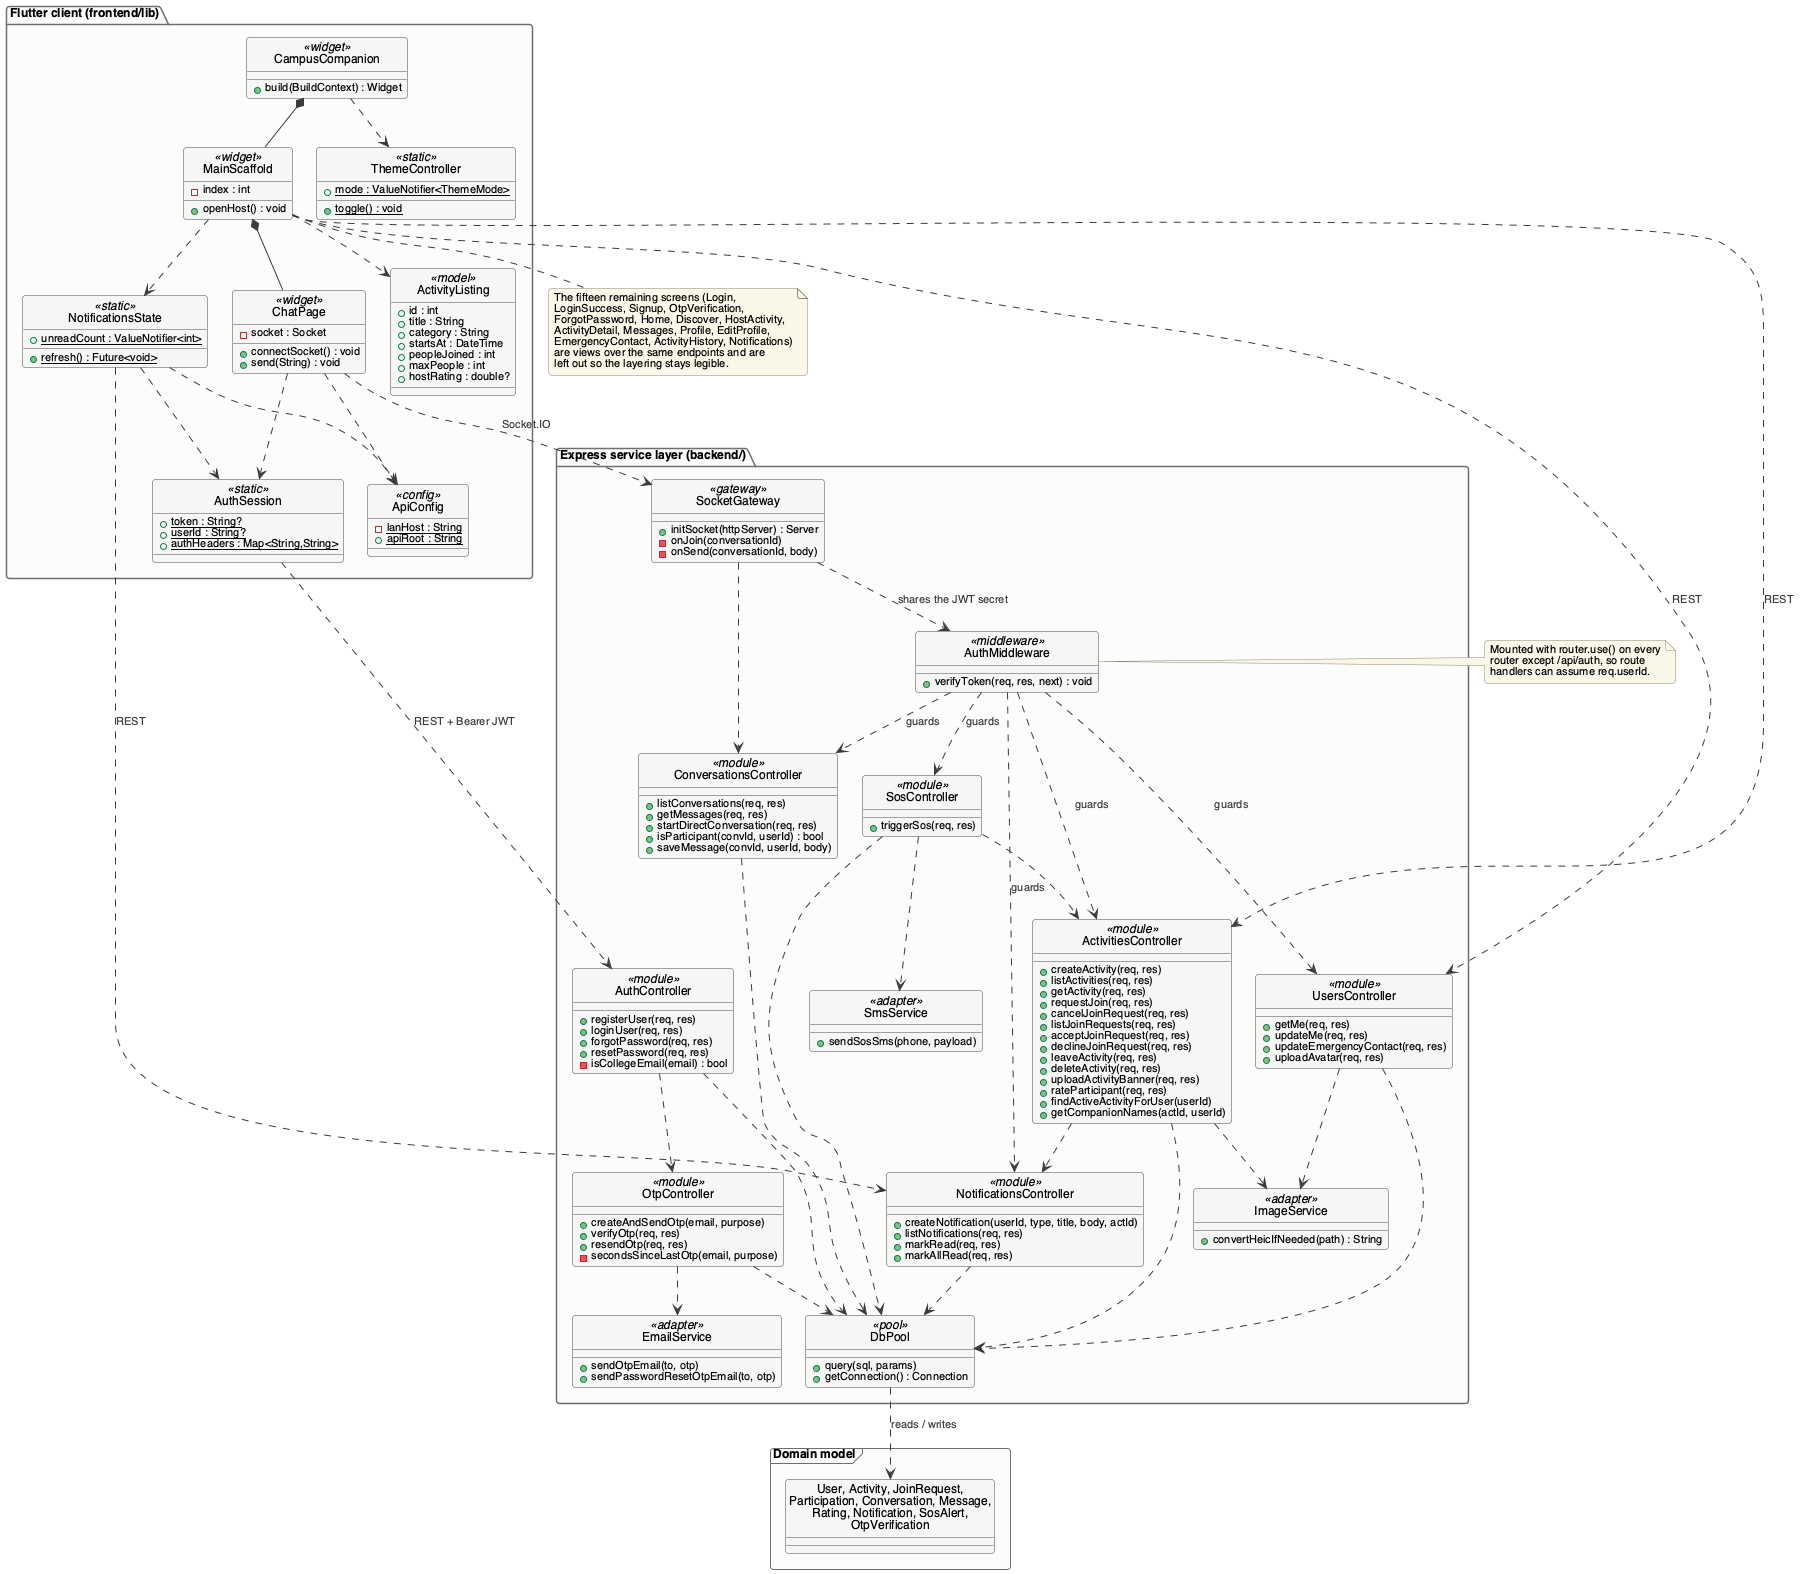

The diagram above was rendered by PlantUML. Its source (embedded in the PNG):
@startuml class_layers
!include skin.iuml
hide circle
skinparam nodesep 24
skinparam ranksep 48

package "Flutter client (frontend/lib)" {
  class CampusCompanion <<widget>> {
    +build(BuildContext) : Widget
  }
  class MainScaffold <<widget>> {
    -index : int
    +openHost() : void
  }
  class ChatPage <<widget>> {
    -socket : Socket
    +connectSocket() : void
    +send(String) : void
  }
  class AuthSession <<static>> {
    +{static} token : String?
    +{static} userId : String?
    +{static} authHeaders : Map<String,String>
  }
  class NotificationsState <<static>> {
    +{static} unreadCount : ValueNotifier<int>
    +{static} refresh() : Future<void>
  }
  class ThemeController <<static>> {
    +{static} mode : ValueNotifier<ThemeMode>
    +{static} toggle() : void
  }
  class ApiConfig <<config>> {
    -{static} lanHost : String
    +{static} apiRoot : String
  }
  class ActivityListing <<model>> {
    +id : int
    +title : String
    +category : String
    +startsAt : DateTime
    +peopleJoined : int
    +maxPeople : int
    +hostRating : double?
  }
}

package "Express service layer (backend/)" {
  class AuthMiddleware <<middleware>> {
    +verifyToken(req, res, next) : void
  }
  class AuthController <<module>> {
    +registerUser(req, res)
    +loginUser(req, res)
    +forgotPassword(req, res)
    +resetPassword(req, res)
    -isCollegeEmail(email) : bool
  }
  class OtpController <<module>> {
    +createAndSendOtp(email, purpose)
    +verifyOtp(req, res)
    +resendOtp(req, res)
    -secondsSinceLastOtp(email, purpose)
  }
  class UsersController <<module>> {
    +getMe(req, res)
    +updateMe(req, res)
    +updateEmergencyContact(req, res)
    +uploadAvatar(req, res)
  }
  class ActivitiesController <<module>> {
    +createActivity(req, res)
    +listActivities(req, res)
    +getActivity(req, res)
    +requestJoin(req, res)
    +cancelJoinRequest(req, res)
    +listJoinRequests(req, res)
    +acceptJoinRequest(req, res)
    +declineJoinRequest(req, res)
    +leaveActivity(req, res)
    +deleteActivity(req, res)
    +uploadActivityBanner(req, res)
    +rateParticipant(req, res)
    +findActiveActivityForUser(userId)
    +getCompanionNames(actId, userId)
  }
  class ConversationsController <<module>> {
    +listConversations(req, res)
    +getMessages(req, res)
    +startDirectConversation(req, res)
    +isParticipant(convId, userId) : bool
    +saveMessage(convId, userId, body)
  }
  class NotificationsController <<module>> {
    +createNotification(userId, type, title, body, actId)
    +listNotifications(req, res)
    +markRead(req, res)
    +markAllRead(req, res)
  }
  class SosController <<module>> {
    +triggerSos(req, res)
  }
  class SocketGateway <<gateway>> {
    +initSocket(httpServer) : Server
    -onJoin(conversationId)
    -onSend(conversationId, body)
  }
  class EmailService <<adapter>> {
    +sendOtpEmail(to, otp)
    +sendPasswordResetOtpEmail(to, otp)
  }
  class SmsService <<adapter>> {
    +sendSosSms(phone, payload)
  }
  class ImageService <<adapter>> {
    +convertHeicIfNeeded(path) : String
  }
  class DbPool <<pool>> {
    +query(sql, params)
    +getConnection() : Connection
  }
}

package "Domain model" <<Frame>> {
  class "User, Activity, JoinRequest,\nParticipation, Conversation, Message,\nRating, Notification, SosAlert,\nOtpVerification" as Domain
}

CampusCompanion *-- MainScaffold
CampusCompanion ..> ThemeController
MainScaffold *-- ChatPage
MainScaffold ..> NotificationsState
MainScaffold ..> ActivityListing
ChatPage ..> AuthSession
ChatPage ..> ApiConfig
NotificationsState ..> ApiConfig
NotificationsState ..> AuthSession

AuthSession ..> AuthController : REST + Bearer JWT
NotificationsState ..> NotificationsController : REST
MainScaffold ..> ActivitiesController : REST
MainScaffold ..> UsersController : REST
ChatPage ..> SocketGateway : Socket.IO

AuthController ..> OtpController
AuthController ..> DbPool
OtpController ..> EmailService
OtpController ..> DbPool
UsersController ..> ImageService
UsersController ..> DbPool
ActivitiesController ..> NotificationsController
ActivitiesController ..> ImageService
ActivitiesController ..> DbPool
ConversationsController ..> DbPool
NotificationsController ..> DbPool
SosController ..> SmsService
SosController ..> ActivitiesController
SosController ..> DbPool
SocketGateway ..> ConversationsController
SocketGateway ..> AuthMiddleware : shares the JWT secret
AuthMiddleware ..> ActivitiesController : guards
AuthMiddleware ..> UsersController : guards
AuthMiddleware ..> ConversationsController : guards
AuthMiddleware ..> NotificationsController : guards
AuthMiddleware ..> SosController : guards

DbPool ..> Domain : reads / writes

note right of AuthMiddleware
  Mounted with router.use() on every
  router except /api/auth, so route
  handlers can assume req.userId.
end note

note bottom of MainScaffold
  The fifteen remaining screens (Login,
  LoginSuccess, Signup, OtpVerification,
  ForgotPassword, Home, Discover, HostActivity,
  ActivityDetail, Messages, Profile, EditProfile,
  EmergencyContact, ActivityHistory, Notifications)
  are views over the same endpoints and are
  left out so the layering stays legible.
end note

@enduml